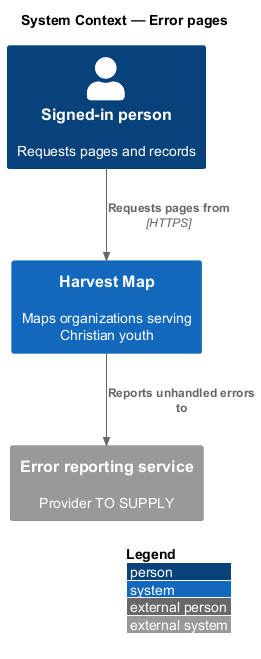

The diagram above was rendered by PlantUML. Its source (embedded in the PNG):
@startuml
!include <C4/C4_Context>
LAYOUT_WITH_LEGEND()
title System Context — Error pages

Person(member, "Signed-in person", "Requests pages and records")
System(hm, "Harvest Map", "Maps organizations serving Christian youth")
System_Ext(report, "Error reporting service", "Provider TO SUPPLY")

Rel(member, hm, "Requests pages from", "HTTPS")
Rel(hm, report, "Reports unhandled errors to")
@enduml